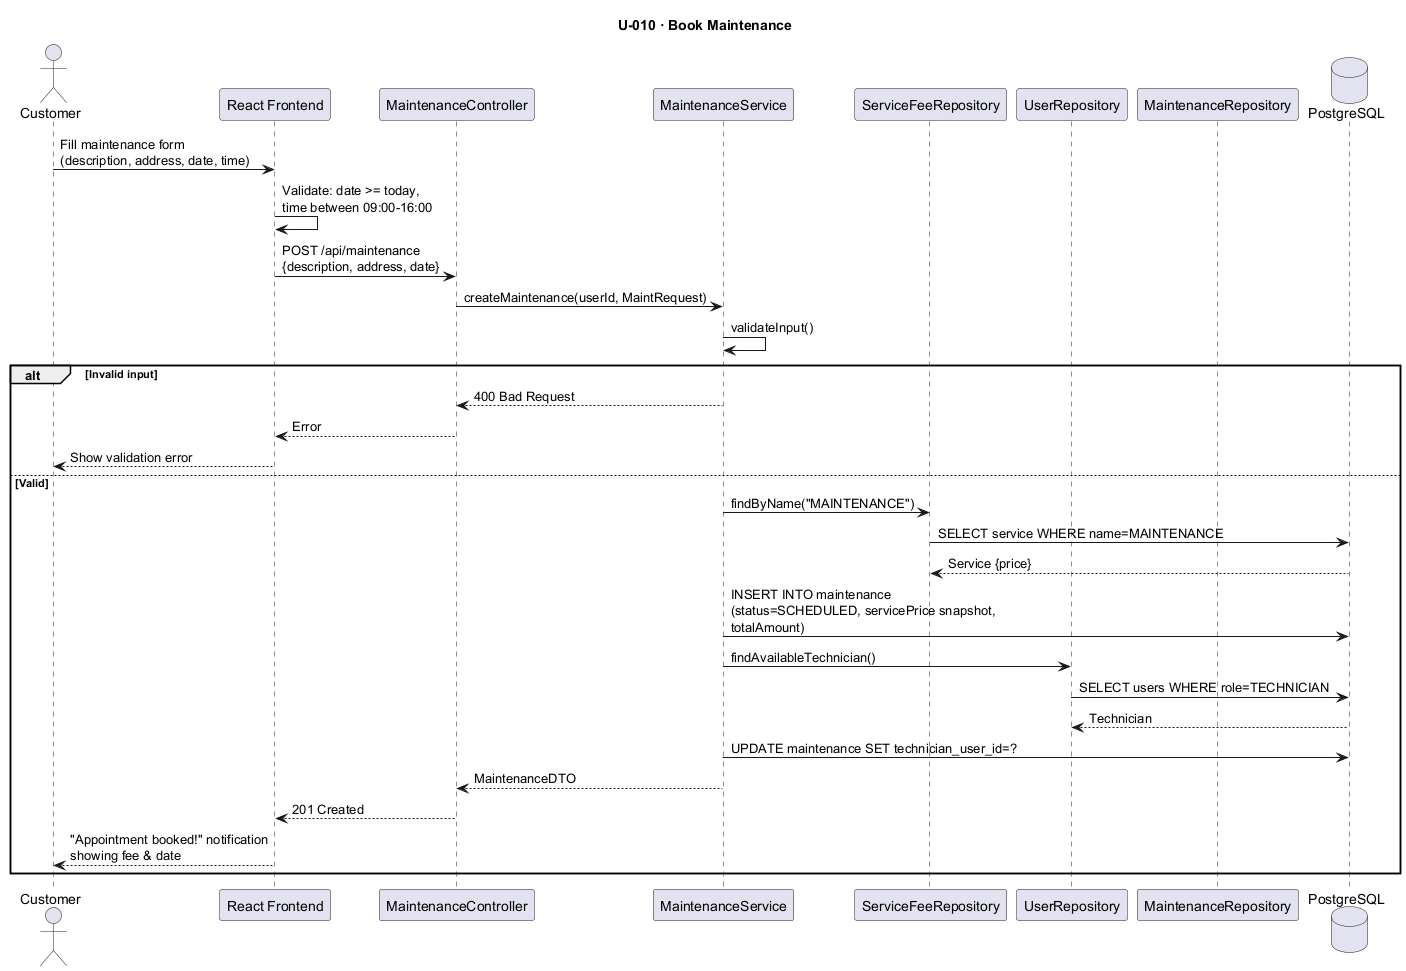

The diagram above was rendered by PlantUML. Its source (embedded in the PNG):
@startuml U010_BookMaintenance
title U-010 · Book Maintenance

actor       "Customer"                as C
participant "React Frontend"           as FE
participant "MaintenanceController"    as MC
participant "MaintenanceService"       as MS
participant "ServiceFeeRepository"     as SR
participant "UserRepository"           as UR
participant "MaintenanceRepository"    as MR
database    "PostgreSQL"               as DB

C  -> FE : Fill maintenance form\n(description, address, date, time)
FE -> FE : Validate: date >= today,\ntime between 09:00-16:00
FE -> MC : POST /api/maintenance\n{description, address, date}

MC -> MS : createMaintenance(userId, MaintRequest)
MS -> MS : validateInput()

alt Invalid input
    MS --> MC : 400 Bad Request
    MC --> FE : Error
    FE --> C  : Show validation error
else Valid
    MS -> SR  : findByName("MAINTENANCE")
    SR -> DB  : SELECT service WHERE name=MAINTENANCE
    DB --> SR : Service {price}
    MS -> DB  : INSERT INTO maintenance\n(status=SCHEDULED, servicePrice snapshot,\ntotalAmount)
    MS -> UR  : findAvailableTechnician()
    UR -> DB  : SELECT users WHERE role=TECHNICIAN
    DB --> UR : Technician
    MS -> DB  : UPDATE maintenance SET technician_user_id=?
    MS --> MC : MaintenanceDTO
    MC --> FE : 201 Created
    FE --> C  : "Appointment booked!" notification\nshowing fee & date
end
@enduml